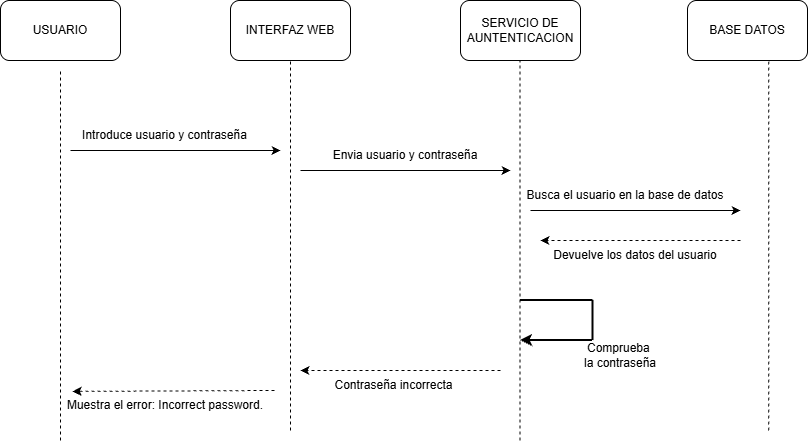

The diagram above was exported from draw.io. Its source (the exported page's mxGraphModel, read from the mxfile embedded in the PNG):
<mxGraphModel dx="1241" dy="635" grid="1" gridSize="10" guides="1" tooltips="1" connect="1" arrows="1" fold="1" page="1" pageScale="1" pageWidth="827" pageHeight="1169" math="0" shadow="0">
  <root>
    <mxCell id="0" />
    <mxCell id="1" parent="0" />
    <mxCell id="VQGXPbQMT-jgjFVOtIyt-1" parent="1" style="rounded=1;whiteSpace=wrap;html=1;roundedPerimeter=1;" value="USUARIO" vertex="1">
      <mxGeometry height="60" width="120" x="20" y="130" as="geometry" />
    </mxCell>
    <mxCell id="VQGXPbQMT-jgjFVOtIyt-2" parent="1" style="rounded=1;whiteSpace=wrap;html=1;roundedPerimeter=1;" value="BASE DATOS" vertex="1">
      <mxGeometry height="60" width="120" x="707" y="130" as="geometry" />
    </mxCell>
    <mxCell id="VQGXPbQMT-jgjFVOtIyt-3" parent="1" style="rounded=1;whiteSpace=wrap;html=1;roundedPerimeter=1;" value="SERVICIO DE AUNTENTICACION" vertex="1">
      <mxGeometry height="60" width="120" x="480" y="130" as="geometry" />
    </mxCell>
    <mxCell id="VQGXPbQMT-jgjFVOtIyt-4" parent="1" style="rounded=1;whiteSpace=wrap;html=1;roundedPerimeter=1;" value="INTERFAZ WEB" vertex="1">
      <mxGeometry height="60" width="120" x="250" y="130" as="geometry" />
    </mxCell>
    <mxCell id="VQGXPbQMT-jgjFVOtIyt-5" edge="1" parent="1" style="endArrow=none;dashed=1;html=1;rounded=0;" value="">
      <mxGeometry height="50" relative="1" width="50" x="0.9135" as="geometry">
        <Array as="points" />
        <mxPoint x="80" y="570" as="sourcePoint" />
        <mxPoint x="80" y="200" as="targetPoint" />
      </mxGeometry>
    </mxCell>
    <mxCell id="VQGXPbQMT-jgjFVOtIyt-6" edge="1" parent="1" style="endArrow=none;dashed=1;html=1;rounded=0;" value="">
      <mxGeometry height="50" relative="1" width="50" x="0.9135" as="geometry">
        <Array as="points" />
        <mxPoint x="310" y="560" as="sourcePoint" />
        <mxPoint x="310" y="190" as="targetPoint" />
      </mxGeometry>
    </mxCell>
    <mxCell id="VQGXPbQMT-jgjFVOtIyt-7" edge="1" parent="1" style="endArrow=none;dashed=1;html=1;rounded=0;" value="">
      <mxGeometry height="50" relative="1" width="50" x="0.9158" as="geometry">
        <Array as="points" />
        <mxPoint x="539.5" y="570" as="sourcePoint" />
        <mxPoint x="539.5" y="190" as="targetPoint" />
      </mxGeometry>
    </mxCell>
    <mxCell id="VQGXPbQMT-jgjFVOtIyt-8" edge="1" parent="1" style="endArrow=none;dashed=1;html=1;rounded=0;" value="">
      <mxGeometry height="50" relative="1" width="50" x="0.9135" as="geometry">
        <Array as="points">
          <mxPoint x="788.25" y="280" />
        </Array>
        <mxPoint x="788.25" y="560" as="sourcePoint" />
        <mxPoint x="788.25" y="190" as="targetPoint" />
      </mxGeometry>
    </mxCell>
    <mxCell id="yCkPxy9hOMcQqpeXErod-1" edge="1" parent="1" style="endArrow=classic;html=1;rounded=0;" value="">
      <mxGeometry height="50" relative="1" width="50" as="geometry">
        <mxPoint x="90" y="280" as="sourcePoint" />
        <mxPoint x="300" y="280" as="targetPoint" />
      </mxGeometry>
    </mxCell>
    <mxCell id="yCkPxy9hOMcQqpeXErod-2" parent="1" style="text;html=1;whiteSpace=wrap;strokeColor=none;fillColor=none;align=center;verticalAlign=middle;rounded=0;" value="Introduce usuario y contraseña" vertex="1">
      <mxGeometry height="30" width="169" x="100" y="250" as="geometry" />
    </mxCell>
    <mxCell id="yCkPxy9hOMcQqpeXErod-3" edge="1" parent="1" style="endArrow=classic;html=1;rounded=0;" value="">
      <mxGeometry height="50" relative="1" width="50" as="geometry">
        <mxPoint x="320" y="300" as="sourcePoint" />
        <mxPoint x="530" y="300" as="targetPoint" />
      </mxGeometry>
    </mxCell>
    <mxCell id="yCkPxy9hOMcQqpeXErod-5" parent="1" style="text;html=1;whiteSpace=wrap;strokeColor=none;fillColor=none;align=center;verticalAlign=middle;rounded=0;" value="Envia usuario y contraseña" vertex="1">
      <mxGeometry height="30" width="190" x="330" y="270" as="geometry" />
    </mxCell>
    <mxCell id="yCkPxy9hOMcQqpeXErod-6" edge="1" parent="1" style="endArrow=classic;html=1;rounded=0;" value="">
      <mxGeometry height="50" relative="1" width="50" as="geometry">
        <mxPoint x="550" y="340" as="sourcePoint" />
        <mxPoint x="760" y="340" as="targetPoint" />
      </mxGeometry>
    </mxCell>
    <mxCell id="yCkPxy9hOMcQqpeXErod-7" parent="1" style="text;html=1;whiteSpace=wrap;strokeColor=none;fillColor=none;align=center;verticalAlign=middle;rounded=0;" value="Busca el usuario en la base de datos" vertex="1">
      <mxGeometry height="30" width="210" x="540" y="310" as="geometry" />
    </mxCell>
    <mxCell id="yCkPxy9hOMcQqpeXErod-8" edge="1" parent="1" style="endArrow=classic;dashed=1;html=1;rounded=0;endFill=1;" value="">
      <mxGeometry height="50" relative="1" width="50" x="0.84" as="geometry">
        <Array as="points" />
        <mxPoint x="760" y="370" as="sourcePoint" />
        <mxPoint x="560" y="370" as="targetPoint" />
      </mxGeometry>
    </mxCell>
    <mxCell id="yCkPxy9hOMcQqpeXErod-9" parent="1" style="text;html=1;whiteSpace=wrap;strokeColor=none;fillColor=none;align=center;verticalAlign=middle;rounded=0;" value="&lt;span style=&quot;color: rgba(0, 0, 0, 0); font-family: monospace; font-size: 1px; text-align: start; white-space: nowrap;&quot;&gt;%3CmxGraphModel%3E%3Croot%3E%3CmxCell%20id%3D%220%22%2F%3E%3CmxCell%20id%3D%221%22%20parent%3D%220%22%2F%3E%3CmxCell%20id%3D%222%22%20parent%3D%221%22%20style%3D%22text%3Bhtml%3D1%3BwhiteSpace%3Dwrap%3BstrokeColor%3Dnone%3BfillColor%3Dnone%3Balign%3Dcenter%3BverticalAlign%3Dmiddle%3Brounded%3D0%3B%22%20value%3D%22Busca%20el%20usuario%20en%20la%20base%20de%20datos%22%20vertex%3D%221%22%3E%3CmxGeometry%20height%3D%2230%22%20width%3D%22210%22%20x%3D%22540%22%20y%3D%22300%22%20as%3D%22geometry%22%2F%3E%3C%2FmxCell%3E%3C%2Froot%3E%3C%2FmxGraphModel%3E&lt;/span&gt;" vertex="1">
      <mxGeometry height="30" width="210" x="560" y="400" as="geometry" />
    </mxCell>
    <mxCell id="yCkPxy9hOMcQqpeXErod-10" parent="1" style="text;html=1;whiteSpace=wrap;strokeColor=none;fillColor=none;align=center;verticalAlign=middle;rounded=0;" value="Devuelve los datos del usuario" vertex="1">
      <mxGeometry height="30" width="210" x="550" y="370" as="geometry" />
    </mxCell>
    <mxCell id="yCkPxy9hOMcQqpeXErod-15" parent="1" style="text;html=1;whiteSpace=wrap;strokeColor=none;fillColor=none;align=center;verticalAlign=middle;rounded=0;" value="Comprueba&amp;nbsp;&lt;div&gt;la contraseña&lt;/div&gt;" vertex="1">
      <mxGeometry height="30" width="240" x="520" y="470" as="geometry" />
    </mxCell>
    <mxCell id="yCkPxy9hOMcQqpeXErod-16" edge="1" parent="1" source="yCkPxy9hOMcQqpeXErod-15" style="endArrow=classic;dashed=1;html=1;rounded=0;endFill=1;exitX=0;exitY=1;exitDx=0;exitDy=0;" value="">
      <mxGeometry height="50" relative="1" width="50" x="0.8354" as="geometry">
        <Array as="points">
          <mxPoint x="420" y="500" />
        </Array>
        <mxPoint x="520" y="480" as="sourcePoint" />
        <mxPoint x="320" y="500" as="targetPoint" />
      </mxGeometry>
    </mxCell>
    <mxCell id="yCkPxy9hOMcQqpeXErod-17" parent="1" style="text;html=1;whiteSpace=wrap;strokeColor=none;fillColor=none;align=center;verticalAlign=middle;rounded=0;" value="Contraseña incorrecta" vertex="1">
      <mxGeometry height="30" width="169" x="329" y="500" as="geometry" />
    </mxCell>
    <mxCell id="yCkPxy9hOMcQqpeXErod-19" edge="1" parent="1" style="endArrow=classic;dashed=1;html=1;rounded=0;endFill=1;entryX=0.06;entryY=0.03;entryDx=0;entryDy=0;entryPerimeter=0;" target="yCkPxy9hOMcQqpeXErod-20" value="">
      <mxGeometry height="50" relative="1" width="50" x="0.8337" as="geometry">
        <Array as="points" />
        <mxPoint x="294" y="520" as="sourcePoint" />
        <mxPoint x="90" y="510" as="targetPoint" />
      </mxGeometry>
    </mxCell>
    <mxCell id="yCkPxy9hOMcQqpeXErod-20" parent="1" style="text;html=1;whiteSpace=wrap;strokeColor=none;fillColor=none;align=center;verticalAlign=middle;rounded=0;" value="Muestra el error: Incorrect password." vertex="1">
      <mxGeometry height="30" width="210" x="79.5" y="520" as="geometry" />
    </mxCell>
    <mxCell id="yCkPxy9hOMcQqpeXErod-22" edge="1" parent="1" style="endArrow=none;html=1;strokeWidth=2;rounded=0;entryX=0.25;entryY=1;entryDx=0;entryDy=0;" target="yCkPxy9hOMcQqpeXErod-9" value="">
      <mxGeometry height="50" relative="1" width="50" x="-0.4207" as="geometry">
        <Array as="points">
          <mxPoint x="570" y="430" />
        </Array>
        <mxPoint x="540" y="430" as="sourcePoint" />
        <mxPoint x="620" y="450" as="targetPoint" />
      </mxGeometry>
    </mxCell>
    <mxCell id="yCkPxy9hOMcQqpeXErod-23" edge="1" parent="1" source="yCkPxy9hOMcQqpeXErod-9" style="endArrow=none;html=1;strokeWidth=2;rounded=0;exitX=0.25;exitY=1;exitDx=0;exitDy=0;" value="">
      <mxGeometry height="50" relative="1" width="50" x="-0.501" as="geometry">
        <Array as="points" />
        <mxPoint x="650" y="450" as="sourcePoint" />
        <mxPoint x="612.5" y="470" as="targetPoint" />
      </mxGeometry>
    </mxCell>
    <mxCell id="yCkPxy9hOMcQqpeXErod-24" edge="1" parent="1" style="endArrow=none;html=1;strokeWidth=2;rounded=0;startArrow=classic;startFill=1;" value="">
      <mxGeometry height="50" relative="1" width="50" x="-0.3992" as="geometry">
        <Array as="points">
          <mxPoint x="580" y="470" />
        </Array>
        <mxPoint x="540" y="470" as="sourcePoint" />
        <mxPoint x="612" y="470" as="targetPoint" />
      </mxGeometry>
    </mxCell>
  </root>
</mxGraphModel>